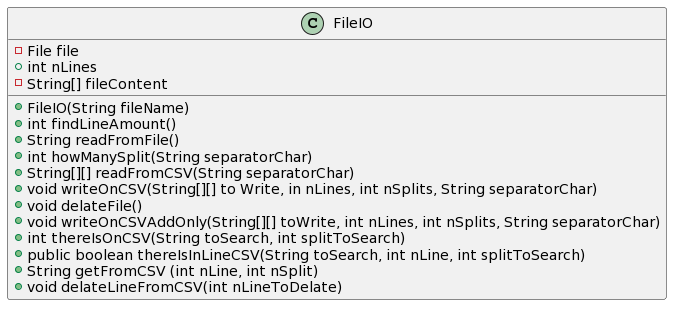

The diagram above was rendered by PlantUML. Its source (embedded in the PNG):
@startuml
class FileIO {
  -File file
  +int nLines
  -String[] fileContent
  +FileIO(String fileName)
  +int findLineAmount()
  +String readFromFile()
  +int howManySplit(String separatorChar)
  +String[][] readFromCSV(String separatorChar)
  +void writeOnCSV(String[][] to Write, in nLines, int nSplits, String separatorChar)
  +void delateFile()
  +void writeOnCSVAddOnly(String[][] toWrite, int nLines, int nSplits, String separatorChar)
  +int thereIsOnCSV(String toSearch, int splitToSearch)
  +public boolean thereIsInLineCSV(String toSearch, int nLine, int splitToSearch)
  +String getFromCSV (int nLine, int nSplit)
  +void delateLineFromCSV(int nLineToDelate)
}
@enduml